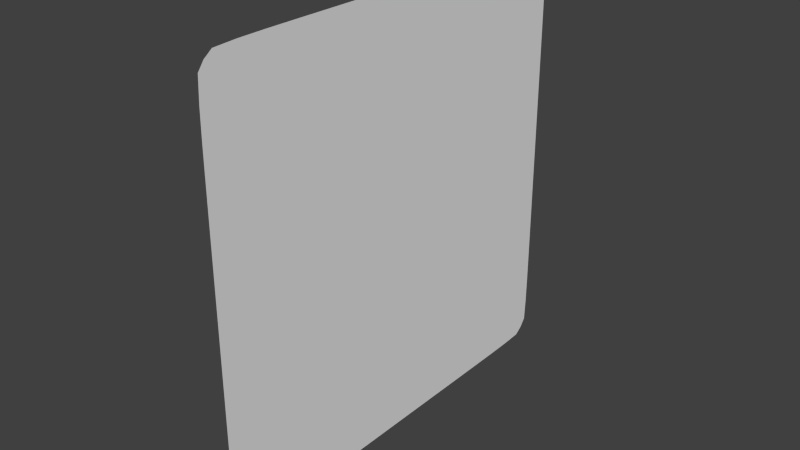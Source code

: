 # Source: base.blend  (saved by Blender 2.71.0; exported with 4.5.12 LTS)
import bpy
from mathutils import Matrix  # noqa: F401  (used for matrix-valued properties, if any)

bpy.ops.wm.read_factory_settings(use_empty=True)
scene = bpy.context.scene
scene.name = 'Scene'

# ---- collections
col_collection_1 = bpy.data.collections.new('Collection 1'); scene.collection.children.link(col_collection_1)

# ---- materials (node trees are filled in below, after node groups)
mat_material = bpy.data.materials.new('Material')
mat_material.alpha_threshold = 0.0
mat_material.use_transparent_shadow = False
mat_material.roughness = 0.5
mat_material.line_color = (0.0, 0.0, 0.0, 1.0)

# ---- material node trees

# ---- world
world_world = bpy.data.worlds.new('World'); scene.world = world_world
world_world.color = (0.05088, 0.05088, 0.05088)
world_world.use_sun_shadow = False
world_world.sun_shadow_jitter_overblur = 0.0
world_world.cycles.sampling_method = 'MANUAL'
world_world.cycles.sample_map_resolution = 256

# ---- meshes
me_cube = bpy.data.meshes.new('Cube')
me_cube.from_pydata([(1.35e-09, 0.8697, -0.8697), (-2.089e-07, 0.8697, 0.8697), (2.054e-07, -0.8697, -0.8697), (-5.306e-09, -0.8697, 0.8697), (-1.119e-07, 0.9015, 1.143e-07), (1.303e-07, 1.124e-07, -0.9015), (7.478e-08, -0.9015, -1.143e-07), (-1.123e-07, -1.143e-07, 0.9015), (-3.023e-08, 8.731e-10, 5.738e-18), (-1.721e-07, 0.9014, 0.4998), (6.249e-08, 0.4998, -0.9014), (1.461e-07, -0.9014, -0.4998), (-5.35e-08, -0.4998, 0.9014), (-5.079e-08, 0.9014, -0.4998), (1.789e-07, -0.4998, -0.9014), (2.475e-08, -0.9014, 0.4998), (-1.707e-07, 0.4998, 0.9014), (-7.591e-08, 0.4999, 5.96e-08), (2.711e-08, -0.4999, -5.96e-08), (-8.084e-08, -5.288e-08, 0.4999), (5.455e-08, 5.329e-08, -0.4999), (-3.181e-09, 0.4999, -0.4999), (-1.324e-07, 0.4999, 0.4999), (-2.313e-08, -0.4999, 0.4999), (1.06e-07, -0.4999, -0.4999), (-1.986e-07, 0.8996, 0.7401), (2.592e-08, 0.7401, -0.8996), (1.857e-07, -0.8996, -0.7401), (-2.445e-08, -0.7401, 0.8996), (-1.975e-08, 0.8996, -0.7401), (1.99e-07, -0.7401, -0.8996), (6.618e-09, -0.8996, 0.7401), (-1.976e-07, 0.7401, 0.8996), (-9.757e-08, 0.7442, 8.941e-08), (5.584e-08, -0.7442, -8.941e-08), (-1.002e-07, -8.291e-08, 0.7442), (9.214e-09, 2.398e-08, -0.25), (-1.428e-07, 0.9015, 0.25), (9.828e-08, 0.25, -0.9015), (1.084e-07, -0.9015, -0.25), (-8.277e-08, -0.25, 0.9015), (-8.118e-08, 0.9015, -0.25), (1.568e-07, -0.25, -0.9015), (4.679e-08, -0.9015, 0.25), (-1.42e-07, 0.25, 0.9015), (-5.409e-08, 0.25, 2.98e-08), (-2.282e-09, -0.25, -2.98e-08), (-5.905e-08, -2.372e-08, 0.25), (1.005e-07, 8.294e-08, -0.7442), (-3.201e-08, 0.7442, -0.4999), (2.599e-08, 0.25, -0.4999), (-4.12e-08, 0.4999, -0.25), (3.645e-08, 0.4999, -0.7442), (-1.565e-07, 0.7442, 0.4999), (-1.075e-07, 0.25, 0.4999), (-1.56e-07, 0.4999, 0.7442), (-1.059e-07, 0.4999, 0.25), (-5.229e-08, -0.25, 0.4999), (5.765e-09, -0.7442, 0.4999), (-4.194e-08, -0.4999, 0.7442), (-9.789e-10, -0.4999, 0.25), (8.115e-08, -0.25, -0.4999), (1.302e-07, -0.7442, -0.4999), (6.371e-08, -0.4999, -0.25), (1.501e-07, -0.4999, -0.7442), (2.772e-09, 0.744, -0.744), (-1.281e-07, 0.7442, 0.25), (-3.066e-08, -0.25, 0.25), (1.27e-07, -0.25, -0.7442), (-6.548e-08, 0.7442, -0.25), (-1.642e-08, 0.25, -0.25), (6.979e-08, 0.25, -0.7442), (-1.823e-07, 0.744, 0.744), (-1.286e-07, 0.25, 0.7442), (-8.354e-08, 0.25, 0.25), (-7.125e-08, -0.25, 0.7442), (-1.272e-08, -0.744, 0.744), (2.796e-08, -0.7442, 0.25), (3.627e-08, -0.25, -0.25), (9.058e-08, -0.7442, -0.25), (1.722e-07, -0.744, -0.744), (-2.084e-07, 0.8949, 0.8356), (1.042e-08, 0.8356, -0.8949), (2.015e-07, -0.8949, -0.8356), (-1.22e-08, -0.8356, 0.8949), (-6.676e-09, 0.8949, -0.8356), (2.065e-07, -0.8356, -0.8949), (-6.323e-10, -0.8949, 0.8356), (-2.079e-07, 0.8356, 0.8949), (-1.068e-07, 0.8462, 1.08e-07), (6.804e-08, -0.8462, -1.026e-07), (-1.081e-07, -9.878e-08, 0.8462), (-1.159e-08, 1.12e-08, -0.125), (-1.275e-07, 0.9015, 0.125), (1.149e-07, 0.125, -0.9015), (9.107e-08, -0.9015, -0.125), (-9.752e-08, -0.125, 0.9015), (-9.631e-08, 0.9015, -0.125), (1.442e-07, -0.125, -0.9015), (5.992e-08, -0.9015, 0.125), (-1.272e-07, 0.125, 0.9015), (-4.263e-08, 0.125, 1.123e-08), (-1.667e-08, -0.125, -1.49e-08), (-4.602e-08, -1.12e-08, 0.125), (1.198e-07, 9.738e-08, -0.8462), (-4.42e-08, 0.8462, -0.4999), (4.042e-08, 0.125, -0.4999), (-5.905e-08, 0.4999, -0.125), (1.679e-08, 0.4999, -0.6242), (-1.667e-07, 0.8462, 0.4999), (-9.447e-08, 0.125, 0.4999), (-1.656e-07, 0.4999, 0.8462), (-1.195e-07, 0.4999, 0.375), (-6.668e-08, -0.125, 0.4999), (1.802e-08, -0.8462, 0.4999), (-4.947e-08, -0.4999, 0.8462), (-1.255e-08, -0.4999, 0.375), (6.817e-08, -0.125, -0.4999), (1.404e-07, -0.8462, -0.4999), (4.447e-08, -0.4999, -0.125), (1.283e-07, -0.4999, -0.6242), (-1.86e-07, 0.9011, 0.6232), (4.401e-08, 0.6232, -0.9011), (1.662e-07, -0.9011, -0.6232), (-3.883e-08, -0.6232, 0.9011), (-3.503e-08, 0.9011, -0.6232), (1.893e-07, -0.6232, -0.9011), (1.523e-08, -0.9011, 0.6232), (-1.845e-07, 0.6232, 0.9011), (-8.68e-08, 0.6242, 7.451e-08), (4.166e-08, -0.6242, -7.451e-08), (-9.081e-08, -6.732e-08, 0.6242), (3.144e-08, 3.827e-08, -0.375), (-1.577e-07, 0.9015, 0.375), (8.069e-08, 0.375, -0.9015), (1.267e-07, -0.9015, -0.375), (-6.81e-08, -0.375, 0.9015), (-6.618e-08, 0.9015, -0.375), (1.681e-07, -0.375, -0.9015), (3.518e-08, -0.9015, 0.375), (-1.565e-07, 0.375, 0.9015), (-6.508e-08, 0.375, 4.47e-08), (1.245e-08, -0.375, -4.47e-08), (-7.038e-08, -3.751e-08, 0.375), (7.789e-08, 6.761e-08, -0.6242), (-1.776e-08, 0.6242, -0.4999), (1.141e-08, 0.375, -0.4999), (-2.257e-08, 0.4999, -0.375), (5.331e-08, 0.4999, -0.8462), (-1.446e-07, 0.6242, 0.4999), (-1.201e-07, 0.375, 0.4999), (-1.446e-07, 0.4999, 0.6242), (-9.15e-08, 0.4999, 0.125), (-3.774e-08, -0.375, 0.4999), (-8.502e-09, -0.6242, 0.4999), (-3.292e-08, -0.4999, 0.6242), (1.202e-08, -0.4999, 0.125), (9.369e-08, -0.375, -0.4999), (1.183e-07, -0.6242, -0.4999), (8.433e-08, -0.4999, -0.375), (1.688e-07, -0.4999, -0.8462), (-1.167e-08, 0.8454, -0.743), (1.948e-08, 0.6242, -0.7441), (-1.441e-08, 0.7441, -0.6242), (1.753e-08, 0.743, -0.8454), (-1.376e-07, 0.8462, 0.25), (-1.171e-07, 0.6242, 0.25), (-1.425e-07, 0.7442, 0.375), (-1.132e-07, 0.7442, 0.125), (-4.52e-08, -0.125, 0.25), (-1.582e-08, -0.375, 0.25), (-4.189e-08, -0.25, 0.375), (-1.778e-08, -0.25, 0.125), (1.143e-07, -0.125, -0.7442), (1.388e-07, -0.375, -0.7442), (1.044e-07, -0.25, -0.6242), (1.463e-07, -0.25, -0.8462), (-7.565e-08, 0.8462, -0.25), (-5.351e-08, 0.6242, -0.25), (-8.155e-08, 0.7442, -0.125), (-4.909e-08, 0.7442, -0.375), (-2.886e-08, 0.375, -0.25), (-3.776e-09, 0.125, -0.25), (-3.612e-08, 0.25, -0.125), (4.385e-09, 0.25, -0.375), (5.33e-08, 0.375, -0.7442), (8.561e-08, 0.125, -0.7442), (4.809e-08, 0.25, -0.6242), (8.83e-08, 0.25, -0.8462), (-1.931e-07, 0.8454, 0.743), (-1.693e-07, 0.6242, 0.7441), (-1.925e-07, 0.743, 0.8454), (-1.699e-07, 0.7441, 0.6242), (-1.424e-07, 0.375, 0.7442), (-1.145e-07, 0.125, 0.7442), (-1.373e-07, 0.25, 0.8462), (-1.184e-07, 0.25, 0.6242), (-9.48e-08, 0.375, 0.25), (-7.178e-08, 0.125, 0.25), (-9.598e-08, 0.25, 0.375), (-6.981e-08, 0.25, 0.125), (-8.576e-08, -0.125, 0.7442), (-5.662e-08, -0.375, 0.7442), (-7.877e-08, -0.25, 0.8462), (-6.215e-08, -0.25, 0.6242), (-2.718e-08, -0.6242, 0.7441), (-2.563e-10, -0.8454, 0.743), (-2.02e-08, -0.743, 0.8454), (-3.861e-09, -0.7441, 0.6242), (1.374e-08, -0.6242, 0.25), (4.008e-08, -0.8462, 0.25), (1.628e-08, -0.7442, 0.375), (4.101e-08, -0.7442, 0.125), (2.262e-08, -0.125, -0.25), (5.003e-08, -0.375, -0.25), (1.592e-08, -0.25, -0.125), (5.819e-08, -0.25, -0.375), (7.73e-08, -0.6242, -0.25), (1.02e-07, -0.8462, -0.25), (7.248e-08, -0.7442, -0.125), (1.099e-07, -0.7442, -0.375), (1.613e-07, -0.6242, -0.7441), (1.813e-07, -0.8454, -0.743), (1.513e-07, -0.7441, -0.6242), (1.898e-07, -0.743, -0.8454), (2.146e-09, 0.8427, -0.8427), (-1.225e-07, 0.8462, 0.125), (-3.233e-08, -0.125, 0.125), (1.337e-07, -0.125, -0.8462), (-6.02e-08, 0.8462, -0.375), (-9.104e-09, 0.375, -0.375), (7.108e-08, 0.375, -0.8462), (-1.804e-07, 0.8461, 0.624), (-1.316e-07, 0.375, 0.6242), (-8.07e-08, 0.375, 0.125), (-7.655e-08, -0.125, 0.6242), (-1.821e-08, -0.6242, 0.6242), (2.677e-08, -0.6242, 0.125), (4.492e-08, -0.125, -0.375), (9.727e-08, -0.6242, -0.375), (1.795e-07, -0.624, -0.8461), (-2.773e-08, 0.8461, -0.624), (1.045e-09, 0.6242, -0.6242), (3.529e-08, 0.624, -0.8461), (-1.523e-07, 0.8462, 0.375), (-1.311e-07, 0.6242, 0.375), (-1.024e-07, 0.6242, 0.125), (-5.636e-08, -0.125, 0.375), (-2.722e-08, -0.375, 0.375), (-2.871e-09, -0.375, 0.125), (9.164e-08, -0.125, -0.6242), (1.166e-07, -0.375, -0.6242), (1.578e-07, -0.375, -0.8462), (-9.109e-08, 0.8462, -0.125), (-7.042e-08, 0.6242, -0.125), (-3.602e-08, 0.6242, -0.375), (-4.768e-08, 0.375, -0.125), (-2.419e-08, 0.125, -0.125), (1.79e-08, 0.125, -0.375), (3.25e-08, 0.375, -0.6242), (6.331e-08, 0.125, -0.6242), (1.046e-07, 0.125, -0.8462), (-2.033e-07, 0.8427, 0.8427), (-1.793e-07, 0.624, 0.8461), (-1.574e-07, 0.6242, 0.6242), (-1.516e-07, 0.375, 0.8462), (-1.227e-07, 0.125, 0.8462), (-1.048e-07, 0.125, 0.6242), (-1.079e-07, 0.375, 0.375), (-8.358e-08, 0.125, 0.375), (-5.843e-08, 0.125, 0.125), (-9.343e-08, -0.125, 0.8462), (-6.41e-08, -0.375, 0.8462), (-4.759e-08, -0.375, 0.6242), (-3.475e-08, -0.624, 0.8461), (-7.633e-09, -0.8427, 0.8427), (8.458e-09, -0.8461, 0.624), (2.064e-09, -0.6242, 0.375), (2.847e-08, -0.8462, 0.375), (5.318e-08, -0.8462, 0.125), (1.851e-09, -0.125, -0.125), (3.024e-08, -0.375, -0.125), (7.132e-08, -0.375, -0.375), (5.862e-08, -0.6242, -0.125), (8.448e-08, -0.8462, -0.125), (1.207e-07, -0.8462, -0.375), (1.399e-07, -0.6242, -0.6242), (1.61e-07, -0.8461, -0.624), (1.982e-07, -0.8427, -0.8427)], [], [(225, 82, 0, 85), (226, 89, 4, 93), (227, 102, 8, 103), (228, 98, 5, 104), (229, 105, 13, 137), (230, 146, 21, 147), (231, 134, 10, 148), (232, 109, 9, 121), (233, 150, 22, 151), (234, 141, 17, 152), (235, 113, 19, 131), (236, 154, 23, 155), (237, 130, 18, 156), (238, 117, 20, 132), (239, 158, 24, 159), (240, 126, 14, 160), (241, 161, 29, 125), (242, 162, 65, 163), (243, 122, 26, 164), (244, 165, 37, 133), (245, 166, 66, 167), (246, 129, 33, 168), (247, 169, 47, 143), (248, 170, 67, 171), (249, 142, 46, 172), (250, 173, 48, 144), (251, 174, 68, 175), (252, 138, 42, 176), (253, 177, 41, 97), (254, 178, 69, 179), (255, 145, 49, 180), (256, 181, 51, 107), (257, 182, 70, 183), (258, 106, 50, 184), (259, 185, 52, 108), (260, 186, 71, 187), (261, 94, 38, 188), (262, 189, 25, 81), (263, 190, 72, 191), (264, 149, 53, 192), (265, 193, 55, 111), (266, 194, 73, 195), (267, 110, 54, 196), (268, 197, 56, 112), (269, 198, 74, 199), (270, 101, 45, 200), (271, 201, 35, 91), (272, 202, 75, 203), (273, 153, 57, 204), (274, 205, 59, 115), (275, 206, 76, 207), (276, 114, 58, 208), (277, 209, 60, 116), (278, 210, 77, 211), (279, 90, 34, 212), (280, 213, 36, 92), (281, 214, 78, 215), (282, 157, 61, 216), (283, 217, 63, 119), (284, 218, 79, 219), (285, 118, 62, 220), (286, 221, 64, 120), (287, 222, 80, 223), (288, 86, 30, 224), (161, 225, 85, 29), (65, 164, 225, 161), (164, 26, 82, 225), (165, 226, 93, 37), (66, 168, 226, 165), (168, 33, 89, 226), (169, 227, 103, 47), (67, 172, 227, 169), (172, 46, 102, 227), (173, 228, 104, 48), (68, 176, 228, 173), (176, 42, 98, 228), (177, 229, 137, 41), (69, 180, 229, 177), (180, 49, 105, 229), (181, 230, 147, 51), (70, 184, 230, 181), (184, 50, 146, 230), (185, 231, 148, 52), (71, 188, 231, 185), (188, 38, 134, 231), (189, 232, 121, 25), (72, 192, 232, 189), (192, 53, 109, 232), (193, 233, 151, 55), (73, 196, 233, 193), (196, 54, 150, 233), (197, 234, 152, 56), (74, 200, 234, 197), (200, 45, 141, 234), (201, 235, 131, 35), (75, 204, 235, 201), (204, 57, 113, 235), (205, 236, 155, 59), (76, 208, 236, 205), (208, 58, 154, 236), (209, 237, 156, 60), (77, 212, 237, 209), (212, 34, 130, 237), (213, 238, 132, 36), (78, 216, 238, 213), (216, 61, 117, 238), (217, 239, 159, 63), (79, 220, 239, 217), (220, 62, 158, 239), (221, 240, 160, 64), (80, 224, 240, 221), (224, 30, 126, 240), (105, 241, 125, 13), (49, 163, 241, 105), (163, 65, 161, 241), (145, 242, 163, 49), (21, 108, 242, 145), (108, 52, 162, 242), (162, 243, 164, 65), (52, 148, 243, 162), (148, 10, 122, 243), (109, 244, 133, 9), (53, 167, 244, 109), (167, 66, 165, 244), (149, 245, 167, 53), (22, 112, 245, 149), (112, 56, 166, 245), (166, 246, 168, 66), (56, 152, 246, 166), (152, 17, 129, 246), (113, 247, 143, 19), (57, 171, 247, 113), (171, 67, 169, 247), (153, 248, 171, 57), (23, 116, 248, 153), (116, 60, 170, 248), (170, 249, 172, 67), (60, 156, 249, 170), (156, 18, 142, 249), (117, 250, 144, 20), (61, 175, 250, 117), (175, 68, 173, 250), (157, 251, 175, 61), (24, 120, 251, 157), (120, 64, 174, 251), (174, 252, 176, 68), (64, 160, 252, 174), (160, 14, 138, 252), (89, 253, 97, 4), (33, 179, 253, 89), (179, 69, 177, 253), (129, 254, 179, 33), (17, 107, 254, 129), (107, 51, 178, 254), (178, 255, 180, 69), (51, 147, 255, 178), (147, 21, 145, 255), (141, 256, 107, 17), (45, 183, 256, 141), (183, 70, 181, 256), (101, 257, 183, 45), (8, 92, 257, 101), (92, 36, 182, 257), (182, 258, 184, 70), (36, 132, 258, 182), (132, 20, 106, 258), (146, 259, 108, 21), (50, 187, 259, 146), (187, 71, 185, 259), (106, 260, 187, 50), (20, 144, 260, 106), (144, 48, 186, 260), (186, 261, 188, 71), (48, 104, 261, 186), (104, 5, 94, 261), (88, 262, 81, 1), (32, 191, 262, 88), (191, 72, 189, 262), (128, 263, 191, 32), (16, 111, 263, 128), (111, 55, 190, 263), (190, 264, 192, 72), (55, 151, 264, 190), (151, 22, 149, 264), (140, 265, 111, 16), (44, 195, 265, 140), (195, 73, 193, 265), (100, 266, 195, 44), (7, 91, 266, 100), (91, 35, 194, 266), (194, 267, 196, 73), (35, 131, 267, 194), (131, 19, 110, 267), (150, 268, 112, 22), (54, 199, 268, 150), (199, 74, 197, 268), (110, 269, 199, 54), (19, 143, 269, 110), (143, 47, 198, 269), (198, 270, 200, 74), (47, 103, 270, 198), (103, 8, 101, 270), (96, 271, 91, 7), (40, 203, 271, 96), (203, 75, 201, 271), (136, 272, 203, 40), (12, 115, 272, 136), (115, 59, 202, 272), (202, 273, 204, 75), (59, 155, 273, 202), (155, 23, 153, 273), (124, 274, 115, 12), (28, 207, 274, 124), (207, 76, 205, 274), (84, 275, 207, 28), (3, 87, 275, 84), (87, 31, 206, 275), (206, 276, 208, 76), (31, 127, 276, 206), (127, 15, 114, 276), (154, 277, 116, 23), (58, 211, 277, 154), (211, 77, 209, 277), (114, 278, 211, 58), (15, 139, 278, 114), (139, 43, 210, 278), (210, 279, 212, 77), (43, 99, 279, 210), (99, 6, 90, 279), (102, 280, 92, 8), (46, 215, 280, 102), (215, 78, 213, 280), (142, 281, 215, 46), (18, 119, 281, 142), (119, 63, 214, 281), (214, 282, 216, 78), (63, 159, 282, 214), (159, 24, 157, 282), (130, 283, 119, 18), (34, 219, 283, 130), (219, 79, 217, 283), (90, 284, 219, 34), (6, 95, 284, 90), (95, 39, 218, 284), (218, 285, 220, 79), (39, 135, 285, 218), (135, 11, 118, 285), (158, 286, 120, 24), (62, 223, 286, 158), (223, 80, 221, 286), (118, 287, 223, 62), (11, 123, 287, 118), (123, 27, 222, 287), (222, 288, 224, 80), (27, 83, 288, 222), (83, 2, 86, 288)])
me_cube.materials.append(mat_material)
me_cube.use_remesh_preserve_volume = False
me_cube.use_remesh_preserve_attributes = False
me_cube.use_mirror_vertex_groups = False
me_cube.update()

# ---- objects
ob_cube = bpy.data.objects.new('Cube', me_cube)

# ---- transforms, parenting, visibility, modifiers, constraints
ob_cube.location = (0.0, 0.0, 0.0)
ob_cube.lock_rotations_4d = False
ob_cube.empty_display_type = 'ARROWS'
ob_cube.lineart.crease_threshold = 0.0

# ---- collection membership
col_collection_1.objects.link(ob_cube)

# ---- scene / render settings (as saved in the file)
scene.frame_start = 1; scene.frame_end = 250; scene.frame_set(1)
scene.render.engine = 'BLENDER_EEVEE_NEXT'
scene.render.resolution_percentage = 50
scene.render.dither_intensity = 0.0
scene.cycles.use_denoising = False
scene.cycles.samples = 10
scene.cycles.sampling_pattern = 'TABULATED_SOBOL'
scene.cycles.light_sampling_threshold = 0.0
scene.cycles.use_adaptive_sampling = False
scene.cycles.use_light_tree = False
scene.cycles.blur_glossy = 0.0
scene.cycles.volume_bounces = 1
scene.cycles.pixel_filter_type = 'GAUSSIAN'
scene.cycles.sample_clamp_indirect = 0.0
scene.view_settings.view_transform = 'Standard'
bpy.context.view_layer.update()

# ---- added for rendering (the .blend has no active camera and no usable light): camera, sun
cam_auto = bpy.data.cameras.new('AutoCamera')
cam_auto.lens = 50.0
cam_auto.sensor_width = 36.0
cam_auto.clip_end = 1000.0
ob_auto_camera = bpy.data.objects.new('AutoCamera', cam_auto)
scene.collection.objects.link(ob_auto_camera)
ob_auto_camera.location = (2.35906, -2.83087, 1.88724)
ob_auto_camera.rotation_euler = (1.09748, -7.21219e-08, 0.694738)
scene.camera = ob_auto_camera
light_auto_sun = bpy.data.lights.new('AutoSun', 'SUN')
light_auto_sun.energy = 3.0
light_auto_sun.angle = 0.0523599
ob_auto_sun = bpy.data.objects.new('AutoSun', light_auto_sun)
scene.collection.objects.link(ob_auto_sun)
ob_auto_sun.rotation_euler = (0.872665, 0.174533, 0.523599)
bpy.context.view_layer.update()
